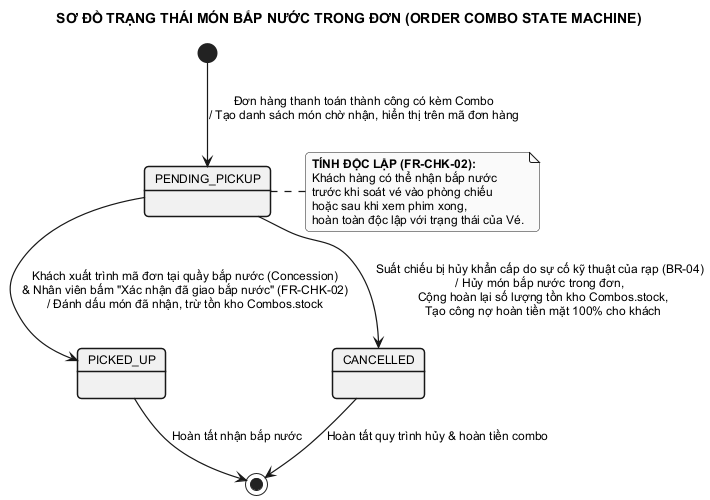

The diagram above was rendered by PlantUML. Its source (embedded in the PNG):
@startuml state_combo
skinparam monochrome true
skinparam style strictuml
skinparam defaultFontName Arial
skinparam defaultFontSize 12
skinparam roundCorner 8
skinparam state {
    BorderThickness 1.5
    ArrowThickness 1.2
}

title SƠ ĐỒ TRẠNG THÁI MÓN BẮP NƯỚC TRONG ĐƠN (ORDER COMBO STATE MACHINE)

[*] --> PENDING_PICKUP : Đơn hàng thanh toán thành công có kèm Combo\n/ Tạo danh sách món chờ nhận, hiển thị trên mã đơn hàng

PENDING_PICKUP --> PICKED_UP : Khách xuất trình mã đơn tại quầy bắp nước (Concession)\n& Nhân viên bấm "Xác nhận đã giao bắp nước" (FR-CHK-02)\n/ Đánh dấu món đã nhận, trừ tồn kho Combos.stock

PENDING_PICKUP --> CANCELLED : Suất chiếu bị hủy khẩn cấp do sự cố kỹ thuật của rạp (BR-04)\n/ Hủy món bắp nước trong đơn,\n  Cộng hoàn lại số lượng tồn kho Combos.stock,\n  Tạo công nợ hoàn tiền mặt 100% cho khách

PICKED_UP --> [*] : Hoàn tất nhận bắp nước
CANCELLED --> [*] : Hoàn tất quy trình hủy & hoàn tiền combo

note right of PENDING_PICKUP
  <b>TÍNH ĐỘC LẬP (FR-CHK-02):</b>
  Khách hàng có thể nhận bắp nước
  trước khi soát vé vào phòng chiếu
  hoặc sau khi xem phim xong,
  hoàn toàn độc lập với trạng thái của Vé.
end note

@enduml